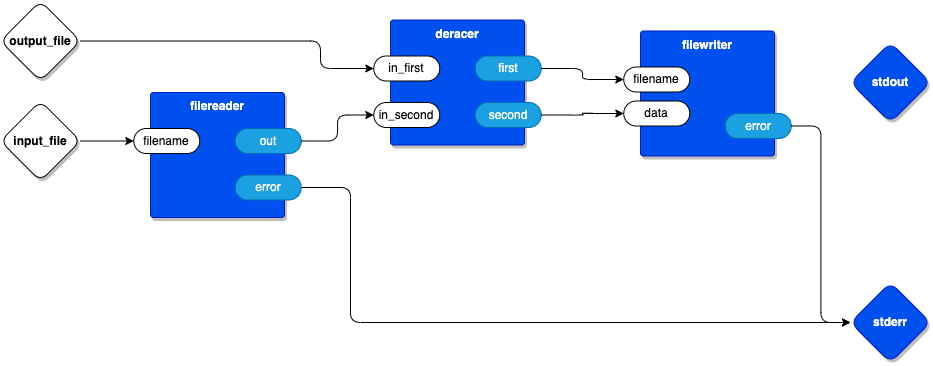

The diagram above was exported from draw.io. Its source (the exported page's mxGraphModel, read from the mxfile embedded in the PNG):
<mxGraphModel dx="1144" dy="600" grid="1" gridSize="10" guides="1" tooltips="1" connect="1" arrows="1" fold="1" page="1" pageScale="1" pageWidth="1100" pageHeight="850" math="0" shadow="0">
  <root>
    <mxCell id="ZsZbsUSyN41RHjL-2dsX-0" />
    <mxCell id="ZsZbsUSyN41RHjL-2dsX-1" parent="ZsZbsUSyN41RHjL-2dsX-0" />
    <mxCell id="ZsZbsUSyN41RHjL-2dsX-2" style="edgeStyle=orthogonalEdgeStyle;rounded=1;orthogonalLoop=1;jettySize=auto;html=1;entryX=0;entryY=0.5;entryDx=0;entryDy=0;entryPerimeter=0;fontFamily=Helvetica;exitX=1;exitY=0.5;exitDx=0;exitDy=0;exitPerimeter=0;" parent="ZsZbsUSyN41RHjL-2dsX-1" source="ZsZbsUSyN41RHjL-2dsX-8" target="ZsZbsUSyN41RHjL-2dsX-5" edge="1">
      <mxGeometry relative="1" as="geometry" />
    </mxCell>
    <mxCell id="ZsZbsUSyN41RHjL-2dsX-3" style="edgeStyle=orthogonalEdgeStyle;rounded=1;orthogonalLoop=1;jettySize=auto;html=1;exitX=1;exitY=0.5;exitDx=0;exitDy=0;exitPerimeter=0;entryX=0;entryY=0.5;entryDx=0;entryDy=0;entryPerimeter=0;fontFamily=Helvetica;" parent="ZsZbsUSyN41RHjL-2dsX-1" source="ZsZbsUSyN41RHjL-2dsX-7" target="ZsZbsUSyN41RHjL-2dsX-10" edge="1">
      <mxGeometry relative="1" as="geometry">
        <Array as="points">
          <mxPoint x="350" y="545" />
          <mxPoint x="350" y="680" />
        </Array>
      </mxGeometry>
    </mxCell>
    <mxCell id="ZsZbsUSyN41RHjL-2dsX-4" value="filereader" style="rounded=1;whiteSpace=wrap;html=1;sketch=0;container=1;recursiveResize=0;verticalAlign=top;arcSize=6;fontStyle=1;autosize=0;points=[];absoluteArcSize=1;shadow=1;strokeColor=#001DBC;fillColor=#0050ef;fontColor=#ffffff;" parent="ZsZbsUSyN41RHjL-2dsX-1" vertex="1">
      <mxGeometry x="150" y="450" width="134" height="125" as="geometry">
        <mxRectangle x="-98" y="-1230" width="99" height="26" as="alternateBounds" />
      </mxGeometry>
    </mxCell>
    <mxCell id="ZsZbsUSyN41RHjL-2dsX-5" value="filename" style="rounded=1;whiteSpace=wrap;html=1;sketch=0;points=[[0,0.5,0,0,0],[1,0.5,0,0,0]];arcSize=50;" parent="ZsZbsUSyN41RHjL-2dsX-4" vertex="1">
      <mxGeometry x="-16.75" y="36" width="66" height="25" as="geometry" />
    </mxCell>
    <mxCell id="ZsZbsUSyN41RHjL-2dsX-6" value="out" style="rounded=1;whiteSpace=wrap;html=1;sketch=0;points=[[0,0.5,0,0,0],[1,0.5,0,0,0]];fillColor=#1ba1e2;fontColor=#ffffff;strokeColor=#006EAF;arcSize=50;" parent="ZsZbsUSyN41RHjL-2dsX-4" vertex="1">
      <mxGeometry x="84.75" y="36" width="66" height="25" as="geometry" />
    </mxCell>
    <mxCell id="ZsZbsUSyN41RHjL-2dsX-7" value="error" style="rounded=1;whiteSpace=wrap;html=1;sketch=0;points=[[0,0.5,0,0,0],[1,0.5,0,0,0]];fillColor=#1ba1e2;fontColor=#ffffff;strokeColor=#006EAF;arcSize=50;" parent="ZsZbsUSyN41RHjL-2dsX-4" vertex="1">
      <mxGeometry x="84.75" y="82.5" width="66" height="25" as="geometry" />
    </mxCell>
    <mxCell id="ZsZbsUSyN41RHjL-2dsX-8" value="input_file" style="rhombus;whiteSpace=wrap;html=1;rounded=1;fontStyle=1;glass=0;sketch=0;fontSize=12;points=[[0,0.5,0,0,0],[0.5,0,0,0,0],[0.5,1,0,0,0],[1,0.5,0,0,0]];shadow=1;" parent="ZsZbsUSyN41RHjL-2dsX-1" vertex="1">
      <mxGeometry y="458.5" width="80" height="80" as="geometry" />
    </mxCell>
    <mxCell id="ZsZbsUSyN41RHjL-2dsX-9" value="stdout" style="rhombus;whiteSpace=wrap;html=1;rounded=1;fillColor=#0050ef;fontColor=#ffffff;strokeColor=#001DBC;fontStyle=1;glass=0;sketch=0;fontSize=12;points=[[0,0.5,0,0,0],[0.5,0,0,0,0],[0.5,1,0,0,0],[1,0.5,0,0,0]];shadow=1;" parent="ZsZbsUSyN41RHjL-2dsX-1" vertex="1">
      <mxGeometry x="850" y="400" width="80" height="80" as="geometry" />
    </mxCell>
    <mxCell id="ZsZbsUSyN41RHjL-2dsX-10" value="stderr" style="rhombus;whiteSpace=wrap;html=1;rounded=1;fillColor=#0050ef;fontColor=#ffffff;strokeColor=#001DBC;fontStyle=1;glass=0;sketch=0;fontSize=12;points=[[0,0.5,0,0,0],[0.5,0,0,0,0],[0.5,1,0,0,0],[1,0.5,0,0,0]];shadow=1;" parent="ZsZbsUSyN41RHjL-2dsX-1" vertex="1">
      <mxGeometry x="850" y="640" width="80" height="80" as="geometry" />
    </mxCell>
    <mxCell id="ZsZbsUSyN41RHjL-2dsX-11" style="edgeStyle=orthogonalEdgeStyle;rounded=1;orthogonalLoop=1;jettySize=auto;html=1;exitX=1;exitY=0.5;exitDx=0;exitDy=0;exitPerimeter=0;entryX=0;entryY=0.5;entryDx=0;entryDy=0;entryPerimeter=0;" parent="ZsZbsUSyN41RHjL-2dsX-1" source="ZsZbsUSyN41RHjL-2dsX-12" target="ZsZbsUSyN41RHjL-2dsX-19" edge="1">
      <mxGeometry relative="1" as="geometry">
        <Array as="points">
          <mxPoint x="320" y="399" />
          <mxPoint x="320" y="426" />
        </Array>
      </mxGeometry>
    </mxCell>
    <mxCell id="ZsZbsUSyN41RHjL-2dsX-12" value="output_file" style="rhombus;whiteSpace=wrap;html=1;rounded=1;fontStyle=1;glass=0;sketch=0;fontSize=12;points=[[0,0.5,0,0,0],[0.5,0,0,0,0],[0.5,1,0,0,0],[1,0.5,0,0,0]];shadow=1;" parent="ZsZbsUSyN41RHjL-2dsX-1" vertex="1">
      <mxGeometry y="358.5" width="80" height="80" as="geometry" />
    </mxCell>
    <mxCell id="ZsZbsUSyN41RHjL-2dsX-13" value="filewriter" style="rounded=1;whiteSpace=wrap;html=1;sketch=0;container=1;recursiveResize=0;verticalAlign=top;arcSize=6;fontStyle=1;autosize=0;points=[];absoluteArcSize=1;shadow=1;strokeColor=#001DBC;fillColor=#0050ef;fontColor=#ffffff;" parent="ZsZbsUSyN41RHjL-2dsX-1" vertex="1">
      <mxGeometry x="640" y="388.5" width="134" height="125" as="geometry">
        <mxRectangle x="-98" y="-1230" width="99" height="26" as="alternateBounds" />
      </mxGeometry>
    </mxCell>
    <mxCell id="ZsZbsUSyN41RHjL-2dsX-14" value="filename" style="rounded=1;whiteSpace=wrap;html=1;sketch=0;points=[[0,0.5,0,0,0],[1,0.5,0,0,0]];arcSize=50;" parent="ZsZbsUSyN41RHjL-2dsX-13" vertex="1">
      <mxGeometry x="-16.75" y="36" width="66" height="25" as="geometry" />
    </mxCell>
    <mxCell id="ZsZbsUSyN41RHjL-2dsX-15" value="error" style="rounded=1;whiteSpace=wrap;html=1;sketch=0;points=[[0,0.5,0,0,0],[1,0.5,0,0,0]];fillColor=#1ba1e2;fontColor=#ffffff;strokeColor=#006EAF;arcSize=50;" parent="ZsZbsUSyN41RHjL-2dsX-13" vertex="1">
      <mxGeometry x="84.75" y="82.5" width="66" height="25" as="geometry" />
    </mxCell>
    <mxCell id="ZsZbsUSyN41RHjL-2dsX-16" value="data" style="rounded=1;whiteSpace=wrap;html=1;sketch=0;points=[[0,0.5,0,0,0],[1,0.5,0,0,0]];arcSize=50;" parent="ZsZbsUSyN41RHjL-2dsX-13" vertex="1">
      <mxGeometry x="-16.75" y="70" width="66" height="25" as="geometry" />
    </mxCell>
    <mxCell id="ZsZbsUSyN41RHjL-2dsX-17" style="edgeStyle=orthogonalEdgeStyle;orthogonalLoop=1;jettySize=auto;html=1;exitX=1;exitY=0.5;exitDx=0;exitDy=0;exitPerimeter=0;entryX=0;entryY=0.5;entryDx=0;entryDy=0;entryPerimeter=0;rounded=1;" parent="ZsZbsUSyN41RHjL-2dsX-1" source="ZsZbsUSyN41RHjL-2dsX-15" target="ZsZbsUSyN41RHjL-2dsX-10" edge="1">
      <mxGeometry relative="1" as="geometry" />
    </mxCell>
    <mxCell id="ZsZbsUSyN41RHjL-2dsX-18" value="deracer" style="rounded=1;whiteSpace=wrap;html=1;sketch=0;container=1;recursiveResize=0;verticalAlign=top;arcSize=6;fontStyle=1;autosize=0;points=[];absoluteArcSize=1;shadow=1;strokeColor=#001DBC;fillColor=#0050ef;fontColor=#ffffff;" parent="ZsZbsUSyN41RHjL-2dsX-1" vertex="1">
      <mxGeometry x="390" y="377.5" width="134" height="125" as="geometry">
        <mxRectangle x="-98" y="-1230" width="99" height="26" as="alternateBounds" />
      </mxGeometry>
    </mxCell>
    <mxCell id="ZsZbsUSyN41RHjL-2dsX-19" value="in_first" style="rounded=1;whiteSpace=wrap;html=1;sketch=0;points=[[0,0.5,0,0,0],[1,0.5,0,0,0]];arcSize=50;" parent="ZsZbsUSyN41RHjL-2dsX-18" vertex="1">
      <mxGeometry x="-16.75" y="36" width="66" height="25" as="geometry" />
    </mxCell>
    <mxCell id="ZsZbsUSyN41RHjL-2dsX-20" value="first" style="rounded=1;whiteSpace=wrap;html=1;sketch=0;points=[[0,0.5,0,0,0],[1,0.5,0,0,0]];fillColor=#1ba1e2;fontColor=#ffffff;strokeColor=#006EAF;arcSize=50;" parent="ZsZbsUSyN41RHjL-2dsX-18" vertex="1">
      <mxGeometry x="84.75" y="36" width="66" height="25" as="geometry" />
    </mxCell>
    <mxCell id="ZsZbsUSyN41RHjL-2dsX-21" value="in_second" style="rounded=1;whiteSpace=wrap;html=1;sketch=0;points=[[0,0.5,0,0,0],[1,0.5,0,0,0]];arcSize=50;" parent="ZsZbsUSyN41RHjL-2dsX-18" vertex="1">
      <mxGeometry x="-16.75" y="82.5" width="66" height="25" as="geometry" />
    </mxCell>
    <mxCell id="ZsZbsUSyN41RHjL-2dsX-22" value="second" style="rounded=1;whiteSpace=wrap;html=1;sketch=0;points=[[0,0.5,0,0,0],[1,0.5,0,0,0]];fillColor=#1ba1e2;fontColor=#ffffff;strokeColor=#006EAF;arcSize=50;" parent="ZsZbsUSyN41RHjL-2dsX-18" vertex="1">
      <mxGeometry x="84.75" y="82.5" width="66" height="25" as="geometry" />
    </mxCell>
    <mxCell id="ZsZbsUSyN41RHjL-2dsX-25" style="edgeStyle=orthogonalEdgeStyle;rounded=1;orthogonalLoop=1;jettySize=auto;html=1;exitX=1;exitY=0.5;exitDx=0;exitDy=0;exitPerimeter=0;entryX=0;entryY=0.5;entryDx=0;entryDy=0;entryPerimeter=0;" parent="ZsZbsUSyN41RHjL-2dsX-1" source="ZsZbsUSyN41RHjL-2dsX-6" target="ZsZbsUSyN41RHjL-2dsX-21" edge="1">
      <mxGeometry relative="1" as="geometry" />
    </mxCell>
    <mxCell id="GYOl2eysnJPC0jWr6RSi-0" style="edgeStyle=orthogonalEdgeStyle;rounded=1;orthogonalLoop=1;jettySize=auto;html=1;exitX=1;exitY=0.5;exitDx=0;exitDy=0;exitPerimeter=0;entryX=0;entryY=0.5;entryDx=0;entryDy=0;entryPerimeter=0;" parent="ZsZbsUSyN41RHjL-2dsX-1" source="ZsZbsUSyN41RHjL-2dsX-20" target="ZsZbsUSyN41RHjL-2dsX-14" edge="1">
      <mxGeometry relative="1" as="geometry" />
    </mxCell>
    <mxCell id="GYOl2eysnJPC0jWr6RSi-1" style="edgeStyle=orthogonalEdgeStyle;rounded=1;orthogonalLoop=1;jettySize=auto;html=1;" parent="ZsZbsUSyN41RHjL-2dsX-1" source="ZsZbsUSyN41RHjL-2dsX-22" target="ZsZbsUSyN41RHjL-2dsX-16" edge="1">
      <mxGeometry relative="1" as="geometry" />
    </mxCell>
  </root>
</mxGraphModel>